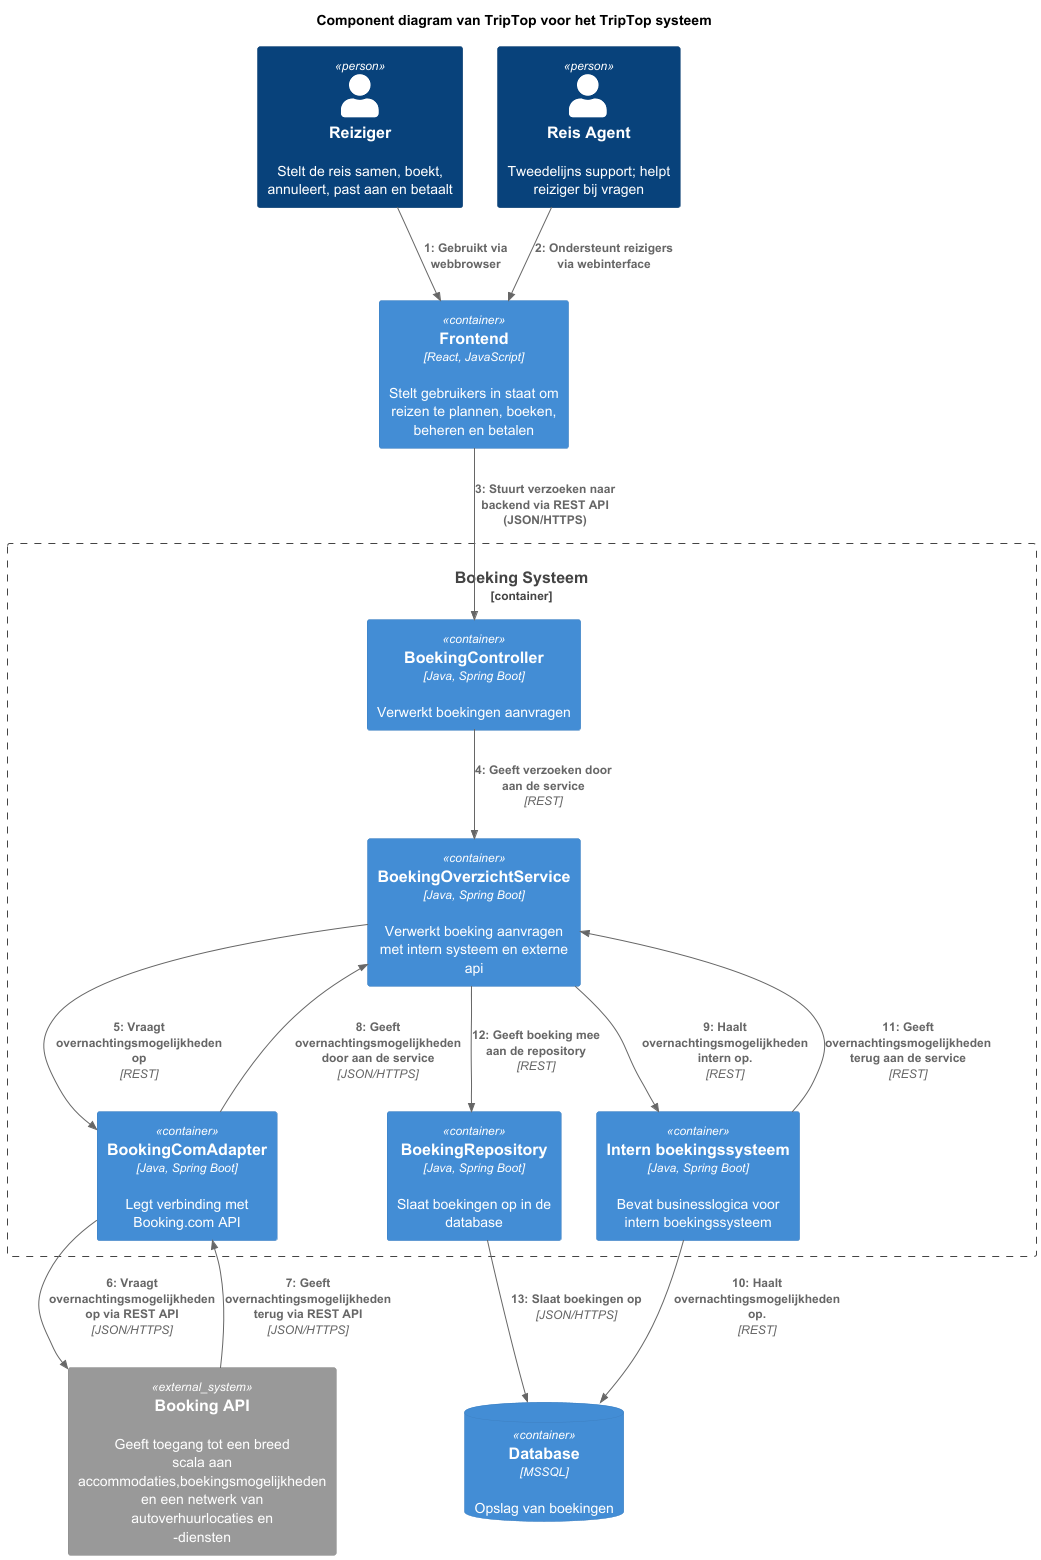

The diagram above was rendered by PlantUML. Its source (embedded in the PNG):
@startuml
!include https://raw.githubusercontent.com/plantuml-stdlib/C4-PlantUML/master/C4_Dynamic.puml

title Component diagram van TripTop voor het TripTop systeem

Person(reiziger, "Reiziger", "Stelt de reis samen, boekt, annuleert, past aan en betaalt")
Person(ondersteuner, "Reis Agent", "Tweedelijns support; helpt reiziger bij vragen")

Container_Boundary(triptop, "Boeking Systeem") {
    Container(controller, "BoekingController", "Java, Spring Boot", "Verwerkt boekingen aanvragen")
    Container(boeking_overzicht_service, BoekingOverzichtService, "Java, Spring Boot", "Verwerkt boeking aanvragen met intern systeem en externe api")
    Container(boeking_repository, "BoekingRepository", "Java, Spring Boot", "Slaat boekingen op in de database")
    Container(booking_com_adapter, "BookingComAdapter", "Java, Spring Boot", "Legt verbinding met Booking.com API")
    Container(intern_boeking_systeem, "Intern boekingssysteem", "Java, Spring Boot", "Bevat businesslogica voor intern boekingssysteem")
}

 Container(frontend, "Frontend", "React, JavaScript", "Stelt gebruikers in staat om reizen te plannen, boeken, beheren en betalen")
 ContainerDb(database, "Database", "MSSQL", "Opslag van boekingen")

System_Ext(booking, "Booking API ", "Geeft toegang tot een breed scala aan accommodaties,boekingsmogelijkheden en een netwerk van autoverhuurlocaties en -diensten")


' Relaties gebruiker naar containers
Rel(reiziger, frontend, "Gebruikt via webbrowser")
Rel(ondersteuner, frontend, "Ondersteunt reizigers via webinterface")

' Relaties tussen containers binnen TripTop
Rel(frontend, controller, "Stuurt verzoeken naar backend via REST API (JSON/HTTPS)")
Rel(controller, boeking_overzicht_service, "Geeft verzoeken door aan de service", "REST")
Rel(boeking_overzicht_service, booking_com_adapter, "Vraagt overnachtingsmogelijkheden op", "REST")
' Relaties backend naar externe systemen
Rel_U(booking_com_adapter, booking, "Vraagt overnachtingsmogelijkheden op via REST API", "JSON/HTTPS")
Rel_U(booking, booking_com_adapter, "Geeft overnachtingsmogelijkheden terug via REST API", "JSON/HTTPS")
Rel_U(booking_com_adapter, boeking_overzicht_service, "Geeft overnachtingsmogelijkheden door aan de service", "JSON/HTTPS")
Rel(boeking_overzicht_service, intern_boeking_systeem, "Haalt overnachtingsmogelijkheden intern op.", "REST")
Rel(intern_boeking_systeem, database, "Haalt overnachtingsmogelijkheden op.", "REST")
Rel_U(intern_boeking_systeem, boeking_overzicht_service, "Geeft overnachtingsmogelijkheden terug aan de service", "REST")
Rel(boeking_overzicht_service, boeking_repository, "Geeft boeking mee aan de repository", "REST")
Rel(boeking_repository, database, "Slaat boekingen op", "JSON/HTTPS")
@enduml